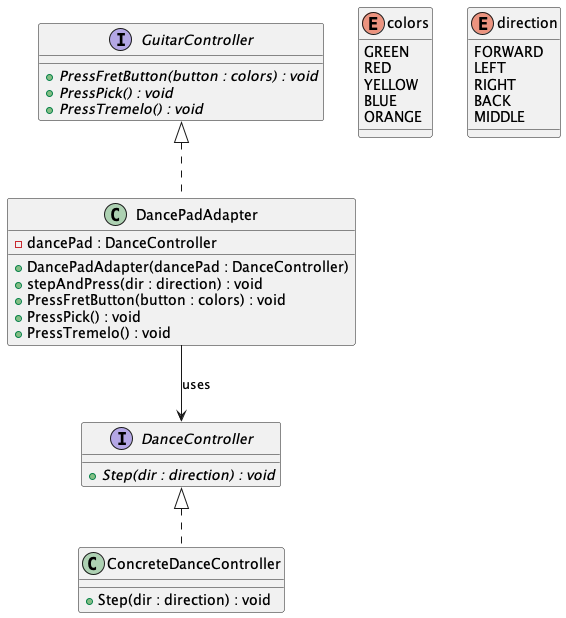

The diagram above was rendered by PlantUML. Its source (embedded in the PNG):
@startuml

interface GuitarController {
    {abstract} +PressFretButton(button : colors) : void
    {abstract} +PressPick() : void
    {abstract} +PressTremelo() : void
}

interface DanceController {
    {abstract} +Step(dir : direction) : void
}

class DancePadAdapter {
    -dancePad : DanceController
    +DancePadAdapter(dancePad : DanceController)
    +stepAndPress(dir : direction) : void
    +PressFretButton(button : colors) : void
    +PressPick() : void
    +PressTremelo() : void
}

class ConcreteDanceController {
    +Step(dir : direction) : void
}

enum colors {
    GREEN
    RED
    YELLOW
    BLUE
    ORANGE
}

enum direction {
    FORWARD
    LEFT
    RIGHT
    BACK
    MIDDLE
}

GuitarController <|.. DancePadAdapter
DanceController <|.. ConcreteDanceController
DancePadAdapter --> DanceController : uses

@enduml